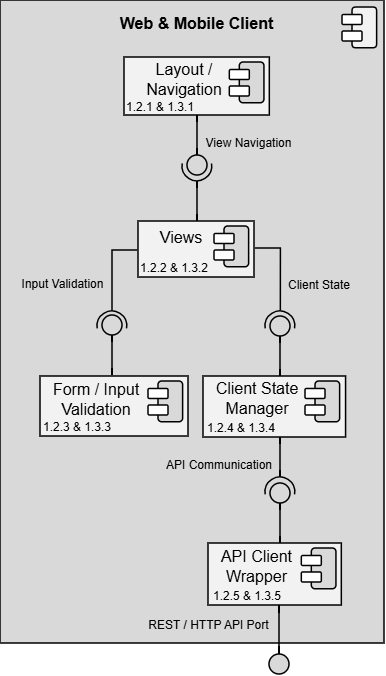

The diagram above was exported from draw.io. Its source (the exported page's mxGraphModel, read from the mxfile embedded in the PNG):
<mxGraphModel dx="1414" dy="849" grid="0" gridSize="10" guides="0" tooltips="1" connect="1" arrows="1" fold="1" page="1" pageScale="1" pageWidth="850" pageHeight="1100" math="0" shadow="0">
  <root>
    <mxCell id="0" />
    <mxCell id="1" parent="0" />
    <mxCell id="0gqIJrqqZgV1l1L4ZOTq-332" parent="1" style="html=1;dropTarget=0;whiteSpace=wrap;labelPosition=center;verticalLabelPosition=middle;align=center;verticalAlign=top;fontFamily=Ariel;fillColor=light-dark(#d9d9d9, #D9D9D9);fontColor=light-dark(#000000,#000000);container=0;strokeWidth=1.5;fillStyle=solid;" value="" vertex="1">
      <mxGeometry height="643" width="384" x="188" y="75" as="geometry" />
    </mxCell>
    <mxCell id="0gqIJrqqZgV1l1L4ZOTq-148" edge="1" parent="1" style="endArrow=none;html=1;rounded=0;fontSize=1.5;strokeWidth=1.5;edgeStyle=orthogonalEdgeStyle;exitX=0.003;exitY=0.613;exitDx=0;exitDy=0;exitPerimeter=0;curved=0;" value="">
      <mxGeometry height="50" relative="1" width="50" as="geometry">
        <mxPoint x="325.3539999999998" y="325.0040000000001" as="sourcePoint" />
        <mxPoint x="300" y="385" as="targetPoint" />
      </mxGeometry>
    </mxCell>
    <mxCell id="0gqIJrqqZgV1l1L4ZOTq-160" connectable="0" parent="1" style="group;rotation=-180;" value="" vertex="1">
      <mxGeometry height="29.75" width="29.75" x="191.12000000000012" y="470" as="geometry" />
    </mxCell>
    <mxCell id="0gqIJrqqZgV1l1L4ZOTq-175" connectable="0" parent="1" style="group;movable=1;resizable=1;rotatable=1;deletable=1;editable=1;locked=0;connectable=1;strokeWidth=1.5;strokeColor=default;fillColor=#F2F2F2;perimeterSpacing=1;fillStyle=solid;container=0;" value="" vertex="1">
      <mxGeometry height="56" width="116" x="326" y="296" as="geometry" />
    </mxCell>
    <mxCell id="RNDsbyMOkdKEJVUqr-fD-7" parent="1" style="text;html=1;whiteSpace=wrap;strokeColor=none;fillColor=none;align=center;verticalAlign=middle;rounded=0;fontSize=16;fontFamily=Arial;fontStyle=1" value="Web &amp;amp; Mobile Client" vertex="1">
      <mxGeometry height="24" width="157" x="306" y="86" as="geometry" />
    </mxCell>
    <mxCell id="0gqIJrqqZgV1l1L4ZOTq-188" parent="1" style="rounded=0;whiteSpace=wrap;html=1;verticalAlign=middle;labelBackgroundColor=none;fillColor=#F2F2F2;fontFamily=Arial;fontSize=14;align=center;spacingLeft=0;strokeWidth=1.5;" value="" vertex="1">
      <mxGeometry height="58" width="145.32" x="312" y="132" as="geometry" />
    </mxCell>
    <mxCell id="0gqIJrqqZgV1l1L4ZOTq-189" connectable="0" parent="1" style="group;rounded=1;" value="" vertex="1">
      <mxGeometry height="40.75" width="34.62500000000006" x="417.32000000000005" y="137" as="geometry" />
    </mxCell>
    <mxCell id="0gqIJrqqZgV1l1L4ZOTq-190" parent="0gqIJrqqZgV1l1L4ZOTq-189" style="rounded=1;whiteSpace=wrap;html=1;rotation=-90;strokeWidth=1.5;fillStyle=solid;fillColor=light-dark(#D9D9D9,#FFFFFF);" value="" vertex="1">
      <mxGeometry height="24.62" width="40.75" x="1.9399999999999977" y="8.065000000000055" as="geometry" />
    </mxCell>
    <mxCell id="0gqIJrqqZgV1l1L4ZOTq-191" parent="0gqIJrqqZgV1l1L4ZOTq-189" style="rounded=1;whiteSpace=wrap;html=1;strokeWidth=1.5;fillStyle=solid;fillColor=#FFFFFF;" value="" vertex="1">
      <mxGeometry height="10" width="20" y="7.4950000000000045" as="geometry" />
    </mxCell>
    <mxCell id="0gqIJrqqZgV1l1L4ZOTq-192" parent="0gqIJrqqZgV1l1L4ZOTq-189" style="rounded=1;whiteSpace=wrap;html=1;strokeWidth=1.5;fillStyle=solid;fillColor=#FFFFFF;" value="" vertex="1">
      <mxGeometry height="10" width="20" y="23.995000000000005" as="geometry" />
    </mxCell>
    <mxCell id="ApCnT5WTYvp3YIWLADtT-1" parent="1" style="text;html=1;whiteSpace=wrap;strokeColor=none;fillColor=none;align=center;verticalAlign=middle;rounded=0;" value="&lt;font style=&quot;font-size: 16px;&quot; face=&quot;Arial&quot;&gt;Layout / Navigation&lt;/font&gt;" vertex="1">
      <mxGeometry height="36" width="80" x="332" y="136" as="geometry" />
    </mxCell>
    <mxCell id="0gqIJrqqZgV1l1L4ZOTq-177" connectable="0" parent="1" style="group;rounded=1;movable=1;resizable=1;rotatable=1;deletable=1;editable=1;locked=0;connectable=1;" value="" vertex="1">
      <mxGeometry height="40.75" width="34.62500000000006" x="401.9999999999999" y="301" as="geometry" />
    </mxCell>
    <mxCell id="0gqIJrqqZgV1l1L4ZOTq-178" parent="0gqIJrqqZgV1l1L4ZOTq-177" style="rounded=1;whiteSpace=wrap;html=1;rotation=-90;strokeWidth=1.5;fillStyle=solid;fillColor=light-dark(#D9D9D9,#FFFFFF);movable=1;resizable=1;rotatable=1;deletable=1;editable=1;locked=0;connectable=1;" value="" vertex="1">
      <mxGeometry height="24.62" width="40.75" x="1.9399999999999977" y="8.065000000000055" as="geometry" />
    </mxCell>
    <mxCell id="0gqIJrqqZgV1l1L4ZOTq-179" parent="0gqIJrqqZgV1l1L4ZOTq-177" style="rounded=1;whiteSpace=wrap;html=1;strokeWidth=1.5;fillStyle=solid;fillColor=#FFFFFF;movable=1;resizable=1;rotatable=1;deletable=1;editable=1;locked=0;connectable=1;" value="" vertex="1">
      <mxGeometry height="10" width="20" y="7.4950000000000045" as="geometry" />
    </mxCell>
    <mxCell id="0gqIJrqqZgV1l1L4ZOTq-180" parent="0gqIJrqqZgV1l1L4ZOTq-177" style="rounded=1;whiteSpace=wrap;html=1;strokeWidth=1.5;fillStyle=solid;fillColor=#FFFFFF;movable=1;resizable=1;rotatable=1;deletable=1;editable=1;locked=0;connectable=1;" value="" vertex="1">
      <mxGeometry height="10" width="20" y="23.995000000000005" as="geometry" />
    </mxCell>
    <mxCell id="ApCnT5WTYvp3YIWLADtT-2" parent="1" style="text;html=1;whiteSpace=wrap;strokeColor=none;fillColor=none;align=center;verticalAlign=middle;rounded=0;" value="&lt;font style=&quot;font-size: 16px;&quot; face=&quot;Arial&quot;&gt;Views&lt;/font&gt;" vertex="1">
      <mxGeometry height="20" width="48.32" x="344.99999999999994" y="302" as="geometry" />
    </mxCell>
    <mxCell id="ApCnT5WTYvp3YIWLADtT-11" connectable="0" parent="1" style="group" value="" vertex="1">
      <mxGeometry height="106" width="29.75" x="370" y="190" as="geometry" />
    </mxCell>
    <mxCell id="0gqIJrqqZgV1l1L4ZOTq-193" edge="1" parent="ApCnT5WTYvp3YIWLADtT-11" style="endArrow=none;html=1;rounded=0;fontSize=1.5;strokeWidth=1.5;exitX=0.5;exitY=1;exitDx=0;exitDy=0;edgeStyle=orthogonalEdgeStyle;" value="">
      <mxGeometry height="50" relative="1" width="50" as="geometry">
        <Array as="points">
          <mxPoint x="15" y="26" />
          <mxPoint x="15" y="26" />
        </Array>
        <mxPoint x="15" as="sourcePoint" />
        <mxPoint x="15" y="40" as="targetPoint" />
      </mxGeometry>
    </mxCell>
    <mxCell id="ApCnT5WTYvp3YIWLADtT-10" connectable="0" parent="ApCnT5WTYvp3YIWLADtT-11" style="group" value="" vertex="1">
      <mxGeometry height="70" width="29.75" y="36" as="geometry" />
    </mxCell>
    <mxCell id="0gqIJrqqZgV1l1L4ZOTq-196" edge="1" parent="ApCnT5WTYvp3YIWLADtT-10" style="endArrow=none;html=1;rounded=0;fontSize=1.5;strokeWidth=1.5;exitX=0.5;exitY=0;exitDx=0;exitDy=0;edgeStyle=orthogonalEdgeStyle;" value="">
      <mxGeometry height="50" relative="1" width="50" as="geometry">
        <Array as="points">
          <mxPoint x="15" y="55" />
        </Array>
        <mxPoint x="15" y="30" as="sourcePoint" />
        <mxPoint x="15" y="70" as="targetPoint" />
      </mxGeometry>
    </mxCell>
    <mxCell id="ApCnT5WTYvp3YIWLADtT-5" parent="ApCnT5WTYvp3YIWLADtT-10" style="ellipse;whiteSpace=wrap;html=1;aspect=fixed;strokeWidth=1.5;fillStyle=solid;fillColor=#D9D9D9;rounded=1;rotation=-180;movable=1;resizable=1;rotatable=1;deletable=1;editable=1;locked=0;connectable=1;" value="" vertex="1">
      <mxGeometry height="20" width="20" x="5" y="4" as="geometry" />
    </mxCell>
    <mxCell id="ApCnT5WTYvp3YIWLADtT-6" parent="ApCnT5WTYvp3YIWLADtT-10" style="verticalLabelPosition=bottom;verticalAlign=top;html=1;shape=mxgraph.basic.arc;startAngle=0.22449849456214957;endAngle=0.7768001258780505;rounded=1;strokeWidth=1.5;snapToPoint=1;rotation=-90;container=0;direction=south;" value="" vertex="1">
      <mxGeometry height="29.75" width="29.75" as="geometry" />
    </mxCell>
    <mxCell id="ApCnT5WTYvp3YIWLADtT-24" edge="1" parent="1" style="endArrow=none;html=1;rounded=0;fontSize=1.5;strokeWidth=1.5;edgeStyle=orthogonalEdgeStyle;exitX=0.003;exitY=0.613;exitDx=0;exitDy=0;exitPerimeter=0;curved=0;" value="">
      <mxGeometry height="50" relative="1" width="50" as="geometry">
        <mxPoint x="443" y="323" as="sourcePoint" />
        <mxPoint x="468.3539999999998" y="385" as="targetPoint" />
      </mxGeometry>
    </mxCell>
    <mxCell id="ApCnT5WTYvp3YIWLADtT-25" parent="1" style="verticalLabelPosition=bottom;verticalAlign=top;html=1;shape=mxgraph.basic.arc;startAngle=0.22449849456214957;endAngle=0.7768001258780505;rounded=1;strokeWidth=1.5;snapToPoint=1;rotation=-270;container=0;direction=south;" value="" vertex="1">
      <mxGeometry height="29.75" width="29.75" x="285" y="386" as="geometry" />
    </mxCell>
    <mxCell id="ApCnT5WTYvp3YIWLADtT-26" parent="1" style="verticalLabelPosition=bottom;verticalAlign=top;html=1;shape=mxgraph.basic.arc;startAngle=0.22449849456214957;endAngle=0.7768001258780505;rounded=1;strokeWidth=1.5;snapToPoint=1;rotation=-270;container=0;direction=south;" value="" vertex="1">
      <mxGeometry height="29.75" width="29.75" x="453" y="386" as="geometry" />
    </mxCell>
    <mxCell id="ApCnT5WTYvp3YIWLADtT-27" connectable="0" parent="1" style="group" value="" vertex="1">
      <mxGeometry height="121" width="148" x="228" y="390" as="geometry" />
    </mxCell>
    <mxCell id="0gqIJrqqZgV1l1L4ZOTq-182" parent="ApCnT5WTYvp3YIWLADtT-27" style="rounded=0;whiteSpace=wrap;html=1;verticalAlign=middle;labelBackgroundColor=none;fillColor=#F2F2F2;fontFamily=Arial;fontSize=14;align=center;spacingLeft=0;movable=1;resizable=1;rotatable=1;deletable=1;editable=1;locked=0;connectable=1;strokeWidth=1.5;" value="" vertex="1">
      <mxGeometry height="60" width="148" y="61" as="geometry" />
    </mxCell>
    <mxCell id="0gqIJrqqZgV1l1L4ZOTq-183" connectable="0" parent="ApCnT5WTYvp3YIWLADtT-27" style="group;rounded=1;" value="" vertex="1">
      <mxGeometry height="40.75" width="34.62500000000006" x="107.99999999999989" y="66" as="geometry" />
    </mxCell>
    <mxCell id="0gqIJrqqZgV1l1L4ZOTq-184" parent="0gqIJrqqZgV1l1L4ZOTq-183" style="rounded=1;whiteSpace=wrap;html=1;rotation=-90;strokeWidth=1.5;fillStyle=solid;fillColor=light-dark(#D9D9D9,#FFFFFF);" value="" vertex="1">
      <mxGeometry height="24.62" width="40.75" x="1.9399999999999977" y="8.065000000000055" as="geometry" />
    </mxCell>
    <mxCell id="0gqIJrqqZgV1l1L4ZOTq-185" parent="0gqIJrqqZgV1l1L4ZOTq-183" style="rounded=1;whiteSpace=wrap;html=1;strokeWidth=1.5;fillStyle=solid;fillColor=#FFFFFF;" value="" vertex="1">
      <mxGeometry height="10" width="20" y="7.4950000000000045" as="geometry" />
    </mxCell>
    <mxCell id="0gqIJrqqZgV1l1L4ZOTq-186" parent="0gqIJrqqZgV1l1L4ZOTq-183" style="rounded=1;whiteSpace=wrap;html=1;strokeWidth=1.5;fillStyle=solid;fillColor=#FFFFFF;" value="" vertex="1">
      <mxGeometry height="10" width="20" y="23.995000000000005" as="geometry" />
    </mxCell>
    <mxCell id="ApCnT5WTYvp3YIWLADtT-7" parent="ApCnT5WTYvp3YIWLADtT-27" style="text;html=1;whiteSpace=wrap;strokeColor=none;fillColor=none;align=center;verticalAlign=middle;rounded=0;" value="&lt;font style=&quot;font-size: 16px;&quot; face=&quot;Arial&quot;&gt;Form / Input Validation&lt;/font&gt;" vertex="1">
      <mxGeometry height="40" width="89.68" x="11" y="64" as="geometry" />
    </mxCell>
    <mxCell id="ApCnT5WTYvp3YIWLADtT-13" edge="1" parent="ApCnT5WTYvp3YIWLADtT-27" style="endArrow=none;html=1;rounded=0;fontSize=1.5;strokeWidth=1.5;exitX=0.5;exitY=1;exitDx=0;exitDy=0;edgeStyle=orthogonalEdgeStyle;" value="">
      <mxGeometry height="50" relative="1" width="50" as="geometry">
        <Array as="points">
          <mxPoint x="72" y="34" />
          <mxPoint x="72" y="34" />
        </Array>
        <mxPoint x="72" y="60" as="sourcePoint" />
        <mxPoint x="72" y="20" as="targetPoint" />
      </mxGeometry>
    </mxCell>
    <mxCell id="ApCnT5WTYvp3YIWLADtT-16" parent="ApCnT5WTYvp3YIWLADtT-27" style="ellipse;whiteSpace=wrap;html=1;aspect=fixed;strokeWidth=1.5;fillStyle=solid;fillColor=#D9D9D9;rounded=1;rotation=-360;movable=1;resizable=1;rotatable=1;deletable=1;editable=1;locked=0;connectable=1;" value="" vertex="1">
      <mxGeometry height="20" width="20" x="62" as="geometry" />
    </mxCell>
    <mxCell id="QGNAsZkRBraWrjFtEfFx-6" parent="ApCnT5WTYvp3YIWLADtT-27" style="text;html=1;whiteSpace=wrap;strokeColor=none;fillColor=none;align=center;verticalAlign=middle;rounded=0;" value="&lt;font face=&quot;Arial&quot;&gt;1.2.3 &amp;amp; 1.3.3&lt;/font&gt;" vertex="1">
      <mxGeometry height="15" width="74" y="104" as="geometry" />
    </mxCell>
    <mxCell id="0gqIJrqqZgV1l1L4ZOTq-134" parent="1" style="rounded=0;whiteSpace=wrap;html=1;verticalAlign=middle;labelBackgroundColor=none;fillColor=#F2F2F2;fontFamily=Arial;fontSize=14;align=center;spacingLeft=0;strokeWidth=1.5;" value="" vertex="1">
      <mxGeometry height="61" width="142.57" x="391" y="451" as="geometry" />
    </mxCell>
    <mxCell id="ApCnT5WTYvp3YIWLADtT-28" parent="1" style="text;html=1;whiteSpace=wrap;strokeColor=none;fillColor=none;align=center;verticalAlign=middle;rounded=0;" value="&lt;font style=&quot;font-size: 16px;&quot; face=&quot;Arial&quot;&gt;Client State Manager&lt;/font&gt;" vertex="1">
      <mxGeometry height="35" width="86" x="402" y="455" as="geometry" />
    </mxCell>
    <mxCell id="ApCnT5WTYvp3YIWLADtT-34" connectable="0" parent="1" style="group" value="" vertex="1">
      <mxGeometry height="40.75" width="34.625000000000114" x="493" y="456" as="geometry" />
    </mxCell>
    <mxCell id="ApCnT5WTYvp3YIWLADtT-31" parent="ApCnT5WTYvp3YIWLADtT-34" style="rounded=1;whiteSpace=wrap;html=1;rotation=-90;strokeWidth=1.5;fillStyle=solid;fillColor=light-dark(#D9D9D9,#FFFFFF);" value="" vertex="1">
      <mxGeometry height="24.62" width="40.75" x="1.9400000000000546" y="8.065000000000055" as="geometry" />
    </mxCell>
    <mxCell id="ApCnT5WTYvp3YIWLADtT-32" parent="ApCnT5WTYvp3YIWLADtT-34" style="rounded=1;whiteSpace=wrap;html=1;strokeWidth=1.5;fillStyle=solid;fillColor=#FFFFFF;" value="" vertex="1">
      <mxGeometry height="10" width="20" y="7.494999999999891" as="geometry" />
    </mxCell>
    <mxCell id="ApCnT5WTYvp3YIWLADtT-33" parent="ApCnT5WTYvp3YIWLADtT-34" style="rounded=1;whiteSpace=wrap;html=1;strokeWidth=1.5;fillStyle=solid;fillColor=#FFFFFF;" value="" vertex="1">
      <mxGeometry height="10" width="20" y="23.99499999999989" as="geometry" />
    </mxCell>
    <mxCell id="ApCnT5WTYvp3YIWLADtT-35" edge="1" parent="1" style="endArrow=none;html=1;rounded=0;fontSize=1.5;strokeWidth=1.5;exitX=0.5;exitY=1;exitDx=0;exitDy=0;edgeStyle=orthogonalEdgeStyle;" value="">
      <mxGeometry height="50" relative="1" width="50" as="geometry">
        <Array as="points">
          <mxPoint x="468" y="425" />
          <mxPoint x="468" y="425" />
        </Array>
        <mxPoint x="468" y="451" as="sourcePoint" />
        <mxPoint x="468" y="411" as="targetPoint" />
      </mxGeometry>
    </mxCell>
    <mxCell id="ApCnT5WTYvp3YIWLADtT-36" parent="1" style="ellipse;whiteSpace=wrap;html=1;aspect=fixed;strokeWidth=1.5;fillStyle=solid;fillColor=#D9D9D9;rounded=1;rotation=-360;movable=1;resizable=1;rotatable=1;deletable=1;editable=1;locked=0;connectable=1;" value="" vertex="1">
      <mxGeometry height="20" width="20" x="458" y="391" as="geometry" />
    </mxCell>
    <mxCell id="ApCnT5WTYvp3YIWLADtT-39" connectable="0" parent="1" style="group" value="" vertex="1">
      <mxGeometry height="62" width="133.31999999999994" x="396" y="618" as="geometry" />
    </mxCell>
    <mxCell id="0gqIJrqqZgV1l1L4ZOTq-122" parent="ApCnT5WTYvp3YIWLADtT-39" style="rounded=0;whiteSpace=wrap;html=1;verticalAlign=middle;labelBackgroundColor=none;fillColor=#F2F2F2;fontFamily=Arial;fontSize=14;align=center;spacingLeft=0;strokeWidth=1.5;" value="" vertex="1">
      <mxGeometry height="62" width="133.32" as="geometry" />
    </mxCell>
    <mxCell id="0gqIJrqqZgV1l1L4ZOTq-123" connectable="0" parent="ApCnT5WTYvp3YIWLADtT-39" style="group;rounded=1;" value="" vertex="1">
      <mxGeometry height="40.75" width="34.62500000000006" x="93.31999999999994" y="5" as="geometry" />
    </mxCell>
    <mxCell id="0gqIJrqqZgV1l1L4ZOTq-124" parent="0gqIJrqqZgV1l1L4ZOTq-123" style="rounded=1;whiteSpace=wrap;html=1;rotation=-90;strokeWidth=1.5;fillStyle=solid;fillColor=light-dark(#D9D9D9,#FFFFFF);" value="" vertex="1">
      <mxGeometry height="24.62" width="40.75" x="1.9399999999999977" y="8.065000000000055" as="geometry" />
    </mxCell>
    <mxCell id="0gqIJrqqZgV1l1L4ZOTq-125" parent="0gqIJrqqZgV1l1L4ZOTq-123" style="rounded=1;whiteSpace=wrap;html=1;strokeWidth=1.5;fillStyle=solid;fillColor=#FFFFFF;" value="" vertex="1">
      <mxGeometry height="10" width="20" y="7.4950000000000045" as="geometry" />
    </mxCell>
    <mxCell id="0gqIJrqqZgV1l1L4ZOTq-126" parent="0gqIJrqqZgV1l1L4ZOTq-123" style="rounded=1;whiteSpace=wrap;html=1;strokeWidth=1.5;fillStyle=solid;fillColor=#FFFFFF;" value="" vertex="1">
      <mxGeometry height="10" width="20" y="23.995000000000005" as="geometry" />
    </mxCell>
    <mxCell id="ApCnT5WTYvp3YIWLADtT-38" parent="ApCnT5WTYvp3YIWLADtT-39" style="text;html=1;whiteSpace=wrap;strokeColor=none;fillColor=none;align=center;verticalAlign=middle;rounded=0;fontSize=16;fontFamily=Arial;" value="API Client Wrapper" vertex="1">
      <mxGeometry height="40" width="75" x="11" y="3" as="geometry" />
    </mxCell>
    <mxCell id="QGNAsZkRBraWrjFtEfFx-8" parent="ApCnT5WTYvp3YIWLADtT-39" style="text;html=1;whiteSpace=wrap;strokeColor=none;fillColor=none;align=center;verticalAlign=middle;rounded=0;" value="&lt;font face=&quot;Arial&quot;&gt;1.2.5 &amp;amp; 1.3.5&lt;/font&gt;" vertex="1">
      <mxGeometry height="15" width="74" x="2" y="45" as="geometry" />
    </mxCell>
    <mxCell id="ApCnT5WTYvp3YIWLADtT-49" connectable="0" parent="1" style="group;rotation=-180;" value="" vertex="1">
      <mxGeometry height="106" width="29.75" x="453" y="512" as="geometry" />
    </mxCell>
    <mxCell id="ApCnT5WTYvp3YIWLADtT-41" edge="1" parent="ApCnT5WTYvp3YIWLADtT-49" style="endArrow=none;html=1;rounded=0;fontSize=1.5;strokeWidth=1.5;exitX=0.5;exitY=1;exitDx=0;exitDy=0;edgeStyle=orthogonalEdgeStyle;" value="">
      <mxGeometry height="50" relative="1" width="50" as="geometry">
        <Array as="points">
          <mxPoint x="15" y="80" />
          <mxPoint x="15" y="80" />
        </Array>
        <mxPoint x="15" y="106" as="sourcePoint" />
        <mxPoint x="15" y="66" as="targetPoint" />
      </mxGeometry>
    </mxCell>
    <mxCell id="ApCnT5WTYvp3YIWLADtT-43" edge="1" parent="ApCnT5WTYvp3YIWLADtT-49" style="endArrow=none;html=1;rounded=0;fontSize=1.5;strokeWidth=1.5;exitX=0.5;exitY=0;exitDx=0;exitDy=0;edgeStyle=orthogonalEdgeStyle;" value="">
      <mxGeometry height="50" relative="1" width="50" as="geometry">
        <Array as="points">
          <mxPoint x="15" y="15" />
        </Array>
        <mxPoint x="15" y="40" as="sourcePoint" />
        <mxPoint x="15" as="targetPoint" />
      </mxGeometry>
    </mxCell>
    <mxCell id="ApCnT5WTYvp3YIWLADtT-44" parent="ApCnT5WTYvp3YIWLADtT-49" style="ellipse;whiteSpace=wrap;html=1;aspect=fixed;strokeWidth=1.5;fillStyle=solid;fillColor=#D9D9D9;rounded=1;rotation=-360;movable=1;resizable=1;rotatable=1;deletable=1;editable=1;locked=0;connectable=1;" value="" vertex="1">
      <mxGeometry height="20" width="20" x="5" y="46" as="geometry" />
    </mxCell>
    <mxCell id="ApCnT5WTYvp3YIWLADtT-45" parent="ApCnT5WTYvp3YIWLADtT-49" style="verticalLabelPosition=bottom;verticalAlign=top;html=1;shape=mxgraph.basic.arc;startAngle=0.22449849456214957;endAngle=0.7768001258780505;rounded=1;strokeWidth=1.5;snapToPoint=1;rotation=-270;container=0;direction=south;" value="" vertex="1">
      <mxGeometry height="29.75" width="29.75" y="40" as="geometry" />
    </mxCell>
    <mxCell id="ApCnT5WTYvp3YIWLADtT-50" connectable="0" parent="1" style="group" value="" vertex="1">
      <mxGeometry height="69" width="20" x="457" y="680" as="geometry" />
    </mxCell>
    <mxCell id="ApCnT5WTYvp3YIWLADtT-46" edge="1" parent="ApCnT5WTYvp3YIWLADtT-50" style="endArrow=none;html=1;rounded=0;fontSize=1.5;strokeWidth=1.5;exitX=0.5;exitY=1;exitDx=0;exitDy=0;edgeStyle=orthogonalEdgeStyle;" value="">
      <mxGeometry height="50" relative="1" width="50" as="geometry">
        <Array as="points">
          <mxPoint x="10" y="35" />
          <mxPoint x="10" y="35" />
        </Array>
        <mxPoint x="10" as="sourcePoint" />
        <mxPoint x="10" y="49" as="targetPoint" />
      </mxGeometry>
    </mxCell>
    <mxCell id="ApCnT5WTYvp3YIWLADtT-47" parent="ApCnT5WTYvp3YIWLADtT-50" style="ellipse;whiteSpace=wrap;html=1;aspect=fixed;strokeWidth=1.5;fillStyle=solid;fillColor=#D9D9D9;rounded=1;rotation=-180;movable=1;resizable=1;rotatable=1;deletable=1;editable=1;locked=0;connectable=1;" value="" vertex="1">
      <mxGeometry height="20" width="20" y="49" as="geometry" />
    </mxCell>
    <mxCell id="ApCnT5WTYvp3YIWLADtT-51" parent="1" style="text;html=1;whiteSpace=wrap;strokeColor=none;fillColor=none;align=center;verticalAlign=middle;rounded=0;fontFamily=Arial;" value="View Navigation" vertex="1">
      <mxGeometry height="21" width="91" x="391" y="207" as="geometry" />
    </mxCell>
    <mxCell id="ApCnT5WTYvp3YIWLADtT-52" parent="1" style="text;html=1;whiteSpace=wrap;strokeColor=none;fillColor=none;align=center;verticalAlign=middle;rounded=0;" value="&lt;font face=&quot;Arial&quot;&gt;Input Validation&lt;/font&gt;" vertex="1">
      <mxGeometry height="21" width="87" x="207" y="348" as="geometry" />
    </mxCell>
    <mxCell id="ApCnT5WTYvp3YIWLADtT-53" parent="1" style="text;html=1;whiteSpace=wrap;strokeColor=none;fillColor=none;align=center;verticalAlign=middle;rounded=0;" value="&lt;font face=&quot;Arial&quot;&gt;Client State&lt;/font&gt;" vertex="1">
      <mxGeometry height="21" width="66" x="474" y="349" as="geometry" />
    </mxCell>
    <mxCell id="ApCnT5WTYvp3YIWLADtT-54" parent="1" style="text;html=1;whiteSpace=wrap;strokeColor=none;fillColor=none;align=center;verticalAlign=middle;rounded=0;" value="&lt;font face=&quot;Arial&quot;&gt;API Communication&lt;/font&gt;" vertex="1">
      <mxGeometry height="21" width="110" x="352" y="529" as="geometry" />
    </mxCell>
    <mxCell id="ApCnT5WTYvp3YIWLADtT-55" parent="1" style="text;html=1;whiteSpace=wrap;strokeColor=none;fillColor=none;align=center;verticalAlign=middle;rounded=0;" value="&lt;font face=&quot;Arial&quot;&gt;REST / HTTP API Port&lt;/font&gt;" vertex="1">
      <mxGeometry height="20" width="127" x="333" y="690" as="geometry" />
    </mxCell>
    <mxCell id="qNAbasjvy1zTSNezts2L-1" connectable="0" parent="1" style="group;rounded=1;" value="" vertex="1">
      <mxGeometry height="40.75" width="34.625" x="530" y="82" as="geometry" />
    </mxCell>
    <mxCell id="qNAbasjvy1zTSNezts2L-2" parent="qNAbasjvy1zTSNezts2L-1" style="rounded=1;whiteSpace=wrap;html=1;rotation=-90;strokeWidth=1.5;fillStyle=solid;fillColor=light-dark(#F2F2F2,#FFFFFF);" value="" vertex="1">
      <mxGeometry height="24.62" width="40.75" x="1.9399999999999977" y="8.064999999999998" as="geometry" />
    </mxCell>
    <mxCell id="qNAbasjvy1zTSNezts2L-3" parent="qNAbasjvy1zTSNezts2L-1" style="rounded=1;whiteSpace=wrap;html=1;strokeWidth=1.5;fillStyle=solid;fillColor=#FFFFFF;" value="" vertex="1">
      <mxGeometry height="10" width="20" y="7.4950000000000045" as="geometry" />
    </mxCell>
    <mxCell id="qNAbasjvy1zTSNezts2L-4" parent="qNAbasjvy1zTSNezts2L-1" style="rounded=1;whiteSpace=wrap;html=1;strokeWidth=1.5;fillStyle=solid;fillColor=#FFFFFF;" value="" vertex="1">
      <mxGeometry height="10" width="20" y="23.995000000000005" as="geometry" />
    </mxCell>
    <mxCell id="QGNAsZkRBraWrjFtEfFx-4" parent="1" style="text;html=1;whiteSpace=wrap;strokeColor=none;fillColor=none;align=center;verticalAlign=middle;rounded=0;" value="&lt;font face=&quot;Arial&quot;&gt;1.2.1 &amp;amp; 1.3.1&lt;/font&gt;" vertex="1">
      <mxGeometry height="15" width="74" x="311" y="174" as="geometry" />
    </mxCell>
    <mxCell id="QGNAsZkRBraWrjFtEfFx-5" parent="1" style="text;html=1;whiteSpace=wrap;strokeColor=none;fillColor=none;align=center;verticalAlign=middle;rounded=0;" value="&lt;font face=&quot;Arial&quot;&gt;1.2.2 &amp;amp; 1.3.2&lt;/font&gt;" vertex="1">
      <mxGeometry height="15" width="74" x="325" y="335" as="geometry" />
    </mxCell>
    <mxCell id="QGNAsZkRBraWrjFtEfFx-7" parent="1" style="text;html=1;whiteSpace=wrap;strokeColor=none;fillColor=none;align=center;verticalAlign=middle;rounded=0;" value="&lt;font face=&quot;Arial&quot;&gt;1.2.4 &amp;amp; 1.3.4&lt;/font&gt;" vertex="1">
      <mxGeometry height="15" width="74" x="392" y="495" as="geometry" />
    </mxCell>
  </root>
</mxGraphModel>